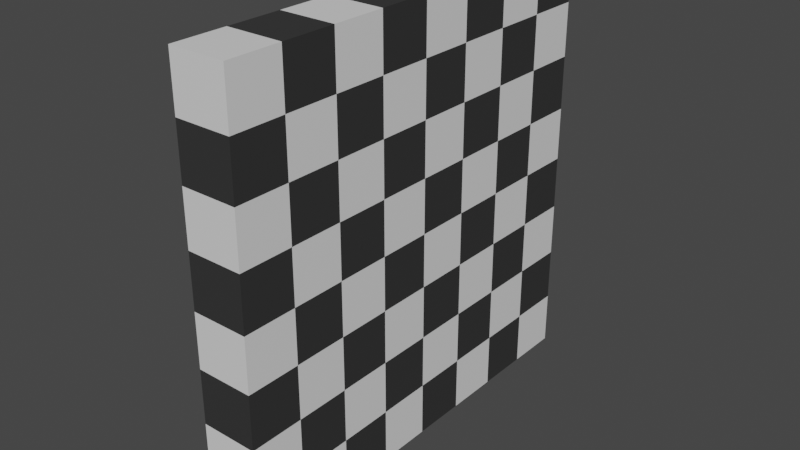 # Source: wall.blend  (saved by Blender 3.6.11; exported with 4.5.12 LTS)
import bpy
from mathutils import Matrix  # noqa: F401  (used for matrix-valued properties, if any)

bpy.ops.wm.read_factory_settings(use_empty=True)
scene = bpy.context.scene
scene.name = 'Scene'

# ---- collections
col_collection = bpy.data.collections.new('Collection'); scene.collection.children.link(col_collection)

# ---- materials (node trees are filled in below, after node groups)
mat_material_005 = bpy.data.materials.new('Material.005')
mat_material_005.use_transparent_shadow = False
mat_material_004 = bpy.data.materials.new('Material.004')
mat_material_004.use_transparent_shadow = False

# ---- material node trees
mat_material_005.use_nodes = True; mat_material_005.node_tree.nodes.clear()
_N = mat_material_005.node_tree.nodes; _L = mat_material_005.node_tree.links
n0 = _N.new('ShaderNodeBsdfPrincipled'); n0.name = 'Principled BSDF'; n0.location = (10, 300)
n0.distribution = 'GGX'
n0.subsurface_method = 'RANDOM_WALK_SKIN'
n0.inputs[0].default_value = (0.03411, 0.03411, 0.03411, 1.0)
n0.inputs[3].default_value = 1.45
n0.inputs[27].default_value = (0.0, 0.0, 0.0, 1.0)
n0.inputs[28].default_value = 1.0
n1 = _N.new('ShaderNodeOutputMaterial'); n1.name = 'Material Output'; n1.location = (300, 300)
_L.new(n0.outputs[0], n1.inputs[0])
n1.is_active_output = True
mat_material_004.use_nodes = True; mat_material_004.node_tree.nodes.clear()
_N = mat_material_004.node_tree.nodes; _L = mat_material_004.node_tree.links
n0 = _N.new('ShaderNodeBsdfPrincipled'); n0.name = 'Principled BSDF'; n0.location = (10, 300)
n0.distribution = 'GGX'
n0.subsurface_method = 'RANDOM_WALK_SKIN'
n0.inputs[3].default_value = 1.45
n0.inputs[27].default_value = (0.0, 0.0, 0.0, 1.0)
n0.inputs[28].default_value = 1.0
n1 = _N.new('ShaderNodeOutputMaterial'); n1.name = 'Material Output'; n1.location = (300, 300)
_L.new(n0.outputs[0], n1.inputs[0])
n1.is_active_output = True

# ---- world
world_world = bpy.data.worlds.new('World'); scene.world = world_world
world_world.use_nodes = True; world_world.node_tree.nodes.clear()
_N = world_world.node_tree.nodes; _L = world_world.node_tree.links
n0 = _N.new('ShaderNodeOutputWorld'); n0.name = 'World Output'; n0.location = (300, 300)
n1 = _N.new('ShaderNodeBackground'); n1.name = 'Background'; n1.location = (10, 300)
n1.inputs[0].default_value = (0.05088, 0.05088, 0.05088, 1.0)
_L.new(n1.outputs[0], n0.inputs[0])
n0.is_active_output = True
world_world.color = (0.05088, 0.05088, 0.05088)
world_world.use_sun_shadow = False
world_world.sun_shadow_jitter_overblur = 0.0

# ---- meshes
me_plane_001 = bpy.data.meshes.new('Plane.001')
me_plane_001.from_pydata([(0.5, -0.25, 0.0), (0.75, 0.0, 0.0), (-0.25, 0.0, 0.0), (0.0, -0.75, 0.0), (0.0, 0.25, 0.0), (0.75, 1.0, 0.0), (1.0, -0.75, 0.0), (-0.75, -1.0, 0.0), (-1.0, 0.75, 0.0), (-0.25, 1.0, 0.0), (1.0, 0.25, 0.0), (0.25, -1.0, 0.0), (-1.0, -0.25, 0.0), (0.25, 0.0, 0.0), (-0.75, 0.0, 0.0), (0.0, -0.25, 0.0), (0.0, 0.75, 0.0), (0.25, 1.0, 0.0), (1.0, -0.25, 0.0), (-0.25, -1.0, 0.0), (-1.0, 0.25, 0.0), (-0.75, 1.0, 0.0), (1.0, 0.75, 0.0), (0.75, -1.0, 0.0), (-1.0, -0.75, 0.0), (-1.0, -1.0, 0.0), (1.0, -1.0, 0.0), (-1.0, 1.0, 0.0), (1.0, 1.0, 0.0), (-1.0, 0.0, 0.0), (0.0, -1.0, 0.0), (1.0, 0.0, 0.0), (0.0, 1.0, 0.0), (0.0, 0.0, 0.0), (-1.0, -0.5, 0.0), (0.5, -1.0, 0.0), (1.0, 0.5, 0.0), (-0.5, 1.0, 0.0), (-1.0, 0.5, 0.0), (-0.5, -1.0, 0.0), (1.0, -0.5, 0.0), (0.5, 1.0, 0.0), (0.0, 0.5, 0.0), (0.0, -0.5, 0.0), (-0.5, 0.0, 0.0), (0.5, 0.0, 0.0), (0.5, -0.5, 0.0), (-0.5, -0.5, 0.0), (-0.5, 0.5, 0.0), (0.5, 0.5, 0.0), (0.5, -0.75, 0.0), (0.25, -0.5, 0.0), (0.75, -0.5, 0.0), (-0.5, -0.25, 0.0), (-0.5, -0.75, 0.0), (-0.75, -0.5, 0.0), (-0.25, -0.5, 0.0), (-0.5, 0.75, 0.0), (-0.5, 0.25, 0.0), (-0.75, 0.5, 0.0), (-0.25, 0.5, 0.0), (0.5, 0.75, 0.0), (0.5, 0.25, 0.0), (0.25, 0.5, 0.0), (0.75, 0.5, 0.0), (0.75, 0.25, 0.0), (0.25, 0.25, 0.0), (0.25, 0.75, 0.0), (-0.25, 0.25, 0.0), (-0.75, 0.25, 0.0), (-0.75, 0.75, 0.0), (-0.25, -0.75, 0.0), (-0.75, -0.75, 0.0), (-0.75, -0.25, 0.0), (0.75, -0.75, 0.0), (0.25, -0.75, 0.0), (0.25, -0.25, 0.0), (0.75, -0.25, 0.0), (-0.25, -0.25, 0.0), (-0.25, 0.75, 0.0), (0.75, 0.75, 0.0), (1.0, 0.5, 0.0), (-0.5, -1.0, 0.0), (1.0, -0.5, 0.0), (0.5, -1.0, 0.0), (1.0, 0.0, 0.0), (0.0, -1.0, 0.0), (1.0, 1.0, 0.0), (0.75, 1.0, 0.0), (1.0, -1.0, 0.0), (1.0, -0.75, 0.0), (-1.0, -1.0, 0.0), (-0.75, -1.0, 0.0), (-1.0, 1.0, 0.0), (-1.0, 0.75, 0.0), (0.0, 1.0, 0.0), (-0.25, 1.0, 0.0), (1.0, 0.25, 0.0), (0.25, -1.0, 0.0), (-1.0, 0.0, 0.0), (-1.0, -0.25, 0.0), (0.5, 1.0, 0.0), (0.25, 1.0, 0.0), (1.0, -0.25, 0.0), (-0.25, -1.0, 0.0), (-1.0, 0.5, 0.0), (-1.0, 0.25, 0.0), (-0.5, 1.0, 0.0), (-0.75, 1.0, 0.0), (1.0, 0.75, 0.0), (0.75, -1.0, 0.0), (-1.0, -0.5, 0.0), (-1.0, -0.75, 0.0), (1.0, 0.5, 2.0), (0.75, 0.5, 2.0), (0.5, 0.5, 2.0), (0.25, 0.5, 2.0), (0.5, 0.0, 2.0), (0.5, 0.25, 2.0), (0.5, 0.75, 2.0), (0.0, 0.5, 2.0), (-0.25, 0.5, 2.0), (-0.5, 0.5, 2.0), (-0.75, 0.5, 2.0), (-0.5, 0.0, 2.0), (-0.5, 0.25, 2.0), (-0.5, 0.75, 2.0), (0.0, -0.5, 2.0), (-0.25, -0.5, 2.0), (-0.5, -0.5, 2.0), (-0.75, -0.5, 2.0), (-0.5, -1.0, 2.0), (-0.5, -0.75, 2.0), (-0.5, -0.25, 2.0), (1.0, -0.5, 2.0), (0.75, -0.5, 2.0), (0.5, -0.5, 2.0), (0.25, -0.5, 2.0), (0.5, -1.0, 2.0), (0.5, -0.75, 2.0), (0.5, -0.25, 2.0), (1.0, 0.0, 2.0), (0.75, 0.0, 2.0), (0.0, 0.0, 2.0), (-0.25, 0.0, 2.0), (0.0, -1.0, 2.0), (0.0, -0.75, 2.0), (0.0, 0.25, 2.0), (1.0, 1.0, 2.0), (0.75, 1.0, 2.0), (1.0, -1.0, 2.0), (1.0, -0.75, 2.0), (-1.0, -1.0, 2.0), (-0.75, -1.0, 2.0), (-1.0, 1.0, 2.0), (-1.0, 0.75, 2.0), (0.0, 1.0, 2.0), (-0.25, 1.0, 2.0), (1.0, 0.25, 2.0), (0.25, -1.0, 2.0), (-1.0, 0.0, 2.0), (-1.0, -0.25, 2.0), (0.25, 0.0, 2.0), (-0.75, 0.0, 2.0), (0.0, -0.25, 2.0), (0.0, 0.75, 2.0), (0.5, 1.0, 2.0), (0.25, 1.0, 2.0), (1.0, -0.25, 2.0), (-0.25, -1.0, 2.0), (-1.0, 0.5, 2.0), (-1.0, 0.25, 2.0), (-0.5, 1.0, 2.0), (-0.75, 1.0, 2.0), (1.0, 0.75, 2.0), (0.75, -1.0, 2.0), (-1.0, -0.5, 2.0), (-1.0, -0.75, 2.0), (0.75, 0.25, 2.0), (0.25, 0.25, 2.0), (0.25, 0.75, 2.0), (-0.25, 0.25, 2.0), (-0.75, 0.25, 2.0), (-0.75, 0.75, 2.0), (-0.25, -0.75, 2.0), (-0.75, -0.75, 2.0), (-0.75, -0.25, 2.0), (0.75, -0.75, 2.0), (0.25, -0.75, 2.0), (0.25, -0.25, 2.0), (0.75, -0.25, 2.0), (-0.25, -0.25, 2.0), (-0.25, 0.75, 2.0), (0.75, 0.75, 2.0)], [], [(8, 27, 21, 70), (14, 69, 58, 44), (29, 20, 69, 14), (20, 38, 59, 69), (2, 68, 4, 33), (44, 58, 68, 2), (58, 48, 60, 68), (63, 67, 61, 49), (42, 16, 67, 63), (16, 32, 17, 67), (13, 66, 62, 45), (33, 4, 66, 13), (4, 42, 63, 66), (1, 65, 10, 31), (45, 62, 65, 1), (62, 49, 64, 65), (80, 5, 28, 22), (79, 9, 32, 16), (78, 2, 33, 15), (77, 1, 31, 18), (76, 13, 45, 0), (75, 51, 46, 50), (74, 52, 40, 6), (73, 14, 44, 53), (72, 55, 47, 54), (71, 56, 43, 3), (70, 21, 37, 57), (69, 59, 48, 58), (68, 60, 42, 4), (67, 17, 41, 61), (66, 63, 49, 62), (65, 64, 36, 10), (38, 8, 70, 59), (59, 70, 57, 48), (54, 47, 56, 71), (39, 54, 71, 19), (19, 71, 3, 30), (24, 34, 55, 72), (25, 24, 72, 7), (7, 72, 54, 39), (12, 29, 14, 73), (34, 12, 73, 55), (55, 73, 53, 47), (50, 46, 52, 74), (35, 50, 74, 23), (23, 74, 6, 26), (3, 43, 51, 75), (30, 3, 75, 11), (11, 75, 50, 35), (15, 33, 13, 76), (43, 15, 76, 51), (51, 76, 0, 46), (0, 45, 1, 77), (46, 0, 77, 52), (52, 77, 18, 40), (53, 44, 2, 78), (47, 53, 78, 56), (56, 78, 15, 43), (57, 37, 9, 79), (48, 57, 79, 60), (60, 79, 16, 42), (61, 41, 5, 80), (49, 61, 80, 64), (64, 80, 22, 36), (97, 81, 113, 158), (99, 100, 161, 160), (112, 91, 152, 177), (98, 84, 138, 159), (86, 98, 159, 145), (111, 112, 177, 176), (100, 111, 176, 161), (85, 97, 158, 141), (84, 110, 175, 138), (95, 96, 157, 156), (81, 109, 174, 113), (93, 94, 155, 154), (107, 108, 173, 172), (91, 92, 153, 152), (105, 106, 171, 170), (89, 90, 151, 150), (82, 104, 169, 131), (102, 95, 156, 167), (87, 88, 149, 148), (83, 103, 168, 134), (103, 85, 141, 168), (88, 101, 166, 149), (101, 102, 167, 166), (104, 86, 145, 169), (90, 83, 134, 151), (106, 99, 160, 171), (92, 82, 131, 153), (108, 93, 154, 173), (94, 105, 170, 155), (109, 87, 148, 174), (96, 107, 172, 157), (110, 89, 150, 175), (37, 21, 108, 107), (27, 8, 94, 93), (36, 22, 109, 81), (32, 9, 96, 95), (35, 23, 110, 84), (31, 10, 97, 85), (12, 34, 111, 100), (34, 24, 112, 111), (30, 11, 98, 86), (11, 35, 84, 98), (24, 25, 91, 112), (29, 12, 100, 99), (10, 36, 81, 97), (23, 26, 89, 110), (9, 37, 107, 96), (22, 28, 87, 109), (8, 38, 105, 94), (21, 27, 93, 108), (7, 39, 82, 92), (20, 29, 99, 106), (6, 40, 83, 90), (19, 30, 86, 104), (41, 17, 102, 101), (5, 41, 101, 88), (18, 31, 85, 103), (40, 18, 103, 83), (28, 5, 88, 87), (17, 32, 95, 102), (39, 19, 104, 82), (26, 6, 90, 89), (38, 20, 106, 105), (25, 7, 92, 91), (155, 183, 173, 154), (163, 124, 125, 182), (160, 163, 182, 171), (171, 182, 123, 170), (144, 143, 147, 181), (124, 144, 181, 125), (125, 181, 121, 122), (116, 115, 119, 180), (120, 116, 180, 165), (165, 180, 167, 156), (162, 117, 118, 179), (143, 162, 179, 147), (147, 179, 116, 120), (142, 141, 158, 178), (117, 142, 178, 118), (118, 178, 114, 115), (193, 174, 148, 149), (192, 165, 156, 157), (191, 164, 143, 144), (190, 168, 141, 142), (189, 140, 117, 162), (188, 139, 136, 137), (187, 151, 134, 135), (186, 133, 124, 163), (185, 132, 129, 130), (184, 146, 127, 128), (183, 126, 172, 173), (182, 125, 122, 123), (181, 147, 120, 121), (180, 119, 166, 167), (179, 118, 115, 116), (178, 158, 113, 114), (170, 123, 183, 155), (123, 122, 126, 183), (132, 184, 128, 129), (131, 169, 184, 132), (169, 145, 146, 184), (177, 185, 130, 176), (152, 153, 185, 177), (153, 131, 132, 185), (161, 186, 163, 160), (176, 130, 186, 161), (130, 129, 133, 186), (139, 187, 135, 136), (138, 175, 187, 139), (175, 150, 151, 187), (146, 188, 137, 127), (145, 159, 188, 146), (159, 138, 139, 188), (164, 189, 162, 143), (127, 137, 189, 164), (137, 136, 140, 189), (140, 190, 142, 117), (136, 135, 190, 140), (135, 134, 168, 190), (133, 191, 144, 124), (129, 128, 191, 133), (128, 127, 164, 191), (126, 192, 157, 172), (122, 121, 192, 126), (121, 120, 165, 192), (119, 193, 149, 166), (115, 114, 193, 119), (114, 113, 174, 193)])
me_plane_001.polygons.foreach_set('material_index', [1, 1, 2, 1, 1, 2, 1, 1, 2, 1, 1, 2, 1, 1, 2, 1, 2, 2, 2, 2, 2, 2, 2, 2, 2, 2, 2, 2, 2, 2, 2, 2, 2, 1, 1, 2, 1, 1, 2, 1, 1, 2, 1, 1, 2, 1, 1, 2, 1, 1, 2, 1, 1, 2, 1, 1, 2, 1, 1, 2, 1, 1, 2, 1, 2, 1, 2, 1, 2, 1, 2, 1, 2, 2, 1, 1, 2, 2, 1, 1, 2, 1, 2, 1, 2, 1, 2, 1, 2, 2, 1, 1, 2, 2, 1, 1, 2, 1, 1, 2, 2, 1, 2, 1, 2, 1, 2, 1, 2, 1, 1, 2, 2, 1, 1, 2, 2, 1, 2, 1, 2, 1, 2, 1, 2, 1, 1, 2, 1, 1, 2, 1, 1, 2, 1, 1, 2, 1, 1, 2, 1, 1, 2, 1, 2, 2, 2, 2, 2, 2, 2, 2, 2, 2, 2, 2, 2, 2, 2, 2, 2, 1, 1, 2, 1, 1, 2, 1, 1, 2, 1, 1, 2, 1, 1, 2, 1, 1, 2, 1, 1, 2, 1, 1, 2, 1, 1, 2, 1, 1, 2, 1])
_k = set([(0, 45), (0, 46), (1, 31), (1, 45), (2, 33), (2, 44), (3, 30), (3, 43), (4, 33), (4, 42), (5, 28), (5, 41), (6, 26), (6, 40), (7, 25), (7, 39), (8, 27), (8, 38), (9, 32), (9, 37), (10, 31), (10, 36), (11, 30), (11, 35), (12, 29), (12, 34), (13, 33), (13, 45), (14, 29), (14, 44), (15, 33), (15, 43), (16, 32), (16, 42), (17, 32), (17, 41), (18, 31), (18, 40), (19, 30), (19, 39), (20, 29), (20, 38), (21, 27), (21, 37), (22, 28), (22, 36), (23, 26), (23, 35), (24, 25), (24, 34), (29, 99), (30, 86), (31, 85), (32, 95), (34, 55), (34, 111), (35, 50), (35, 84), (36, 64), (36, 81), (37, 57), (37, 107), (38, 59), (38, 105), (39, 54), (39, 82), (40, 52), (40, 83), (41, 61), (41, 101), (42, 60), (42, 63), (43, 51), (43, 56), (44, 53), (44, 58), (45, 62), (46, 50), (46, 51), (46, 52), (47, 53), (47, 54), (47, 55), (47, 56), (48, 57), (48, 58), (48, 59), (48, 60), (49, 61), (49, 62), (49, 63), (49, 64), (81, 97), (81, 109), (81, 113), (82, 92), (82, 104), (82, 131), (83, 90), (83, 103), (83, 134), (84, 98), (84, 110), (84, 138), (85, 97), (85, 103), (85, 141), (86, 98), (86, 104), (86, 145), (87, 88), (87, 109), (88, 101), (89, 90), (89, 110), (91, 92), (91, 112), (93, 94), (93, 108), (94, 105), (95, 96), (95, 102), (95, 156), (96, 107), (99, 100), (99, 106), (99, 160), (100, 111), (101, 102), (101, 166), (105, 106), (105, 170), (107, 108), (107, 172), (111, 112), (111, 176), (113, 114), (113, 158), (113, 174), (114, 115), (115, 116), (115, 118), (115, 119), (116, 120), (117, 118), (117, 140), (117, 142), (117, 162), (119, 166), (120, 121), (120, 147), (120, 165), (121, 122), (122, 123), (122, 125), (122, 126), (123, 170), (124, 125), (124, 133), (124, 144), (124, 163), (126, 172), (127, 128), (127, 137), (127, 146), (127, 164), (128, 129), (129, 130), (129, 132), (129, 133), (130, 176), (131, 132), (131, 153), (131, 169), (134, 135), (134, 151), (134, 168), (135, 136), (136, 137), (136, 139), (136, 140), (138, 139), (138, 159), (138, 175), (141, 142), (141, 158), (141, 168), (143, 144), (143, 147), (143, 162), (143, 164), (145, 146), (145, 159), (145, 169), (148, 149), (148, 174), (149, 166), (150, 151), (150, 175), (152, 153), (152, 177), (154, 155), (154, 173), (155, 170), (156, 157), (156, 165), (156, 167), (157, 172), (160, 161), (160, 163), (160, 171), (161, 176), (166, 167), (170, 171), (172, 173), (176, 177)])
me_plane_001.attributes.new('sharp_edge', 'BOOLEAN', 'EDGE').data.foreach_set('value', [ (min(e.vertices), max(e.vertices)) in _k for e in me_plane_001.edges])
_uv = me_plane_001.uv_layers.new(name='UVMap')
_uv.uv.foreach_set('vector', [0.0, 0.875, 0.0, 1.0, 0.125, 1.0, 0.125, 0.875, 0.125, 0.5, 0.125, 0.625, 0.25, 0.625, 0.25, 0.5, 0.0, 0.5, 0.0, 0.625, 0.125, 0.625, 0.125, 0.5, 0.0, 0.625, 0.0, 0.75, 0.125, 0.75, 0.125, 0.625, 0.375, 0.5, 0.375, 0.625, 0.5, 0.625, 0.5, 0.5, 0.25, 0.5, 0.25, 0.625, 0.375, 0.625, 0.375, 0.5, 0.25, 0.625, 0.25, 0.75, 0.375, 0.75, 0.375, 0.625, 0.625, 0.75, 0.625, 0.875, 0.75, 0.875, 0.75, 0.75, 0.5, 0.75, 0.5, 0.875, 0.625, 0.875, 0.625, 0.75, 0.5, 0.875, 0.5, 1.0, 0.625, 1.0, 0.625, 0.875, 0.625, 0.5, 0.625, 0.625, 0.75, 0.625, 0.75, 0.5, 0.5, 0.5, 0.5, 0.625, 0.625, 0.625, 0.625, 0.5, 0.5, 0.625, 0.5, 0.75, 0.625, 0.75, 0.625, 0.625, 0.875, 0.5, 0.875, 0.625, 1.0, 0.625, 1.0, 0.5, 0.75, 0.5, 0.75, 0.625, 0.875, 0.625, 0.875, 0.5, 0.75, 0.625, 0.75, 0.75, 0.875, 0.75, 0.875, 0.625, 0.875, 0.875, 0.875, 1.0, 1.0, 1.0, 1.0, 0.875, 0.375, 0.875, 0.375, 1.0, 0.5, 1.0, 0.5, 0.875, 0.375, 0.375, 0.375, 0.5, 0.5, 0.5, 0.5, 0.375, 0.875, 0.375, 0.875, 0.5, 1.0, 0.5, 1.0, 0.375, 0.625, 0.375, 0.625, 0.5, 0.75, 0.5, 0.75, 0.375, 0.625, 0.125, 0.625, 0.25, 0.75, 0.25, 0.75, 0.125, 0.875, 0.125, 0.875, 0.25, 1.0, 0.25, 1.0, 0.125, 0.125, 0.375, 0.125, 0.5, 0.25, 0.5, 0.25, 0.375, 0.125, 0.125, 0.125, 0.25, 0.25, 0.25, 0.25, 0.125, 0.375, 0.125, 0.375, 0.25, 0.5, 0.25, 0.5, 0.125, 0.125, 0.875, 0.125, 1.0, 0.25, 1.0, 0.25, 0.875, 0.125, 0.625, 0.125, 0.75, 0.25, 0.75, 0.25, 0.625, 0.375, 0.625, 0.375, 0.75, 0.5, 0.75, 0.5, 0.625, 0.625, 0.875, 0.625, 1.0, 0.75, 1.0, 0.75, 0.875, 0.625, 0.625, 0.625, 0.75, 0.75, 0.75, 0.75, 0.625, 0.875, 0.625, 0.875, 0.75, 1.0, 0.75, 1.0, 0.625, 0.0, 0.75, 0.0, 0.875, 0.125, 0.875, 0.125, 0.75, 0.125, 0.75, 0.125, 0.875, 0.25, 0.875, 0.25, 0.75, 0.25, 0.125, 0.25, 0.25, 0.375, 0.25, 0.375, 0.125, 0.25, 0.0, 0.25, 0.125, 0.375, 0.125, 0.375, 0.0, 0.375, 0.0, 0.375, 0.125, 0.5, 0.125, 0.5, 0.0, 0.0, 0.125, 0.0, 0.25, 0.125, 0.25, 0.125, 0.125, 0.0, 0.0, 0.0, 0.125, 0.125, 0.125, 0.125, 0.0, 0.125, 0.0, 0.125, 0.125, 0.25, 0.125, 0.25, 0.0, 0.0, 0.375, 0.0, 0.5, 0.125, 0.5, 0.125, 0.375, 0.0, 0.25, 0.0, 0.375, 0.125, 0.375, 0.125, 0.25, 0.125, 0.25, 0.125, 0.375, 0.25, 0.375, 0.25, 0.25, 0.75, 0.125, 0.75, 0.25, 0.875, 0.25, 0.875, 0.125, 0.75, 0.0, 0.75, 0.125, 0.875, 0.125, 0.875, 0.0, 0.875, 0.0, 0.875, 0.125, 1.0, 0.125, 1.0, 0.0, 0.5, 0.125, 0.5, 0.25, 0.625, 0.25, 0.625, 0.125, 0.5, 0.0, 0.5, 0.125, 0.625, 0.125, 0.625, 0.0, 0.625, 0.0, 0.625, 0.125, 0.75, 0.125, 0.75, 0.0, 0.5, 0.375, 0.5, 0.5, 0.625, 0.5, 0.625, 0.375, 0.5, 0.25, 0.5, 0.375, 0.625, 0.375, 0.625, 0.25, 0.625, 0.25, 0.625, 0.375, 0.75, 0.375, 0.75, 0.25, 0.75, 0.375, 0.75, 0.5, 0.875, 0.5, 0.875, 0.375, 0.75, 0.25, 0.75, 0.375, 0.875, 0.375, 0.875, 0.25, 0.875, 0.25, 0.875, 0.375, 1.0, 0.375, 1.0, 0.25, 0.25, 0.375, 0.25, 0.5, 0.375, 0.5, 0.375, 0.375, 0.25, 0.25, 0.25, 0.375, 0.375, 0.375, 0.375, 0.25, 0.375, 0.25, 0.375, 0.375, 0.5, 0.375, 0.5, 0.25, 0.25, 0.875, 0.25, 1.0, 0.375, 1.0, 0.375, 0.875, 0.25, 0.75, 0.25, 0.875, 0.375, 0.875, 0.375, 0.75, 0.375, 0.75, 0.375, 0.875, 0.5, 0.875, 0.5, 0.75, 0.75, 0.875, 0.75, 1.0, 0.875, 1.0, 0.875, 0.875, 0.75, 0.75, 0.75, 0.875, 0.875, 0.875, 0.875, 0.75, 0.875, 0.75, 0.875, 0.875, 1.0, 0.875, 1.0, 0.75, 1.0, 0.625, 1.0, 0.75, 1.0, 0.75, 1.0, 0.625, 0.0, 0.5, 0.0, 0.375, 0.0, 0.375, 0.0, 0.5, 0.0, 0.125, 0.0, 0.0, 0.0, 0.0, 0.0, 0.125, 0.625, 0.0, 0.75, 0.0, 0.75, 0.0, 0.625, 0.0, 0.5, 0.0, 0.625, 0.0, 0.625, 0.0, 0.5, 0.0, 0.0, 0.25, 0.0, 0.125, 0.0, 0.125, 0.0, 0.25, 0.0, 0.375, 0.0, 0.25, 0.0, 0.25, 0.0, 0.375, 1.0, 0.5, 1.0, 0.625, 1.0, 0.625, 1.0, 0.5, 0.75, 0.0, 0.875, 0.0, 0.875, 0.0, 0.75, 0.0, 0.5, 1.0, 0.375, 1.0, 0.375, 1.0, 0.5, 1.0, 1.0, 0.75, 1.0, 0.875, 1.0, 0.875, 1.0, 0.75, 0.0, 1.0, 0.0, 0.875, 0.0, 0.875, 0.0, 1.0, 0.25, 1.0, 0.125, 1.0, 0.125, 1.0, 0.25, 1.0, 0.0, 0.0, 0.125, 0.0, 0.125, 0.0, 0.0, 0.0, 0.0, 0.75, 0.0, 0.625, 0.0, 0.625, 0.0, 0.75, 1.0, 0.0, 1.0, 0.125, 1.0, 0.125, 1.0, 0.0, 0.25, 0.0, 0.375, 0.0, 0.375, 0.0, 0.25, 0.0, 0.625, 1.0, 0.5, 1.0, 0.5, 1.0, 0.625, 1.0, 1.0, 1.0, 0.875, 1.0, 0.875, 1.0, 1.0, 1.0, 1.0, 0.25, 1.0, 0.375, 1.0, 0.375, 1.0, 0.25, 1.0, 0.375, 1.0, 0.5, 1.0, 0.5, 1.0, 0.375, 0.875, 1.0, 0.75, 1.0, 0.75, 1.0, 0.875, 1.0, 0.75, 1.0, 0.625, 1.0, 0.625, 1.0, 0.75, 1.0, 0.375, 0.0, 0.5, 0.0, 0.5, 0.0, 0.375, 0.0, 1.0, 0.125, 1.0, 0.25, 1.0, 0.25, 1.0, 0.125, 0.0, 0.625, 0.0, 0.5, 0.0, 0.5, 0.0, 0.625, 0.125, 0.0, 0.25, 0.0, 0.25, 0.0, 0.125, 0.0, 0.125, 1.0, 0.0, 1.0, 0.0, 1.0, 0.125, 1.0, 0.0, 0.875, 0.0, 0.75, 0.0, 0.75, 0.0, 0.875, 1.0, 0.875, 1.0, 1.0, 1.0, 1.0, 1.0, 0.875, 0.375, 1.0, 0.25, 1.0, 0.25, 1.0, 0.375, 1.0, 0.875, 0.0, 1.0, 0.0, 1.0, 0.0, 0.875, 0.0, 0.25, 1.0, 0.125, 1.0, 0.125, 1.0, 0.25, 1.0, 0.0, 1.0, 0.0, 0.875, 0.0, 0.875, 0.0, 1.0, 1.0, 0.75, 1.0, 0.875, 1.0, 0.875, 1.0, 0.75, 0.5, 1.0, 0.375, 1.0, 0.375, 1.0, 0.5, 1.0, 0.75, 0.0, 0.875, 0.0, 0.875, 0.0, 0.75, 0.0, 1.0, 0.5, 1.0, 0.625, 1.0, 0.625, 1.0, 0.5, 0.0, 0.375, 0.0, 0.25, 0.0, 0.25, 0.0, 0.375, 0.0, 0.25, 0.0, 0.125, 0.0, 0.125, 0.0, 0.25, 0.5, 0.0, 0.625, 0.0, 0.625, 0.0, 0.5, 0.0, 0.625, 0.0, 0.75, 0.0, 0.75, 0.0, 0.625, 0.0, 0.0, 0.125, 0.0, 0.0, 0.0, 0.0, 0.0, 0.125, 0.0, 0.5, 0.0, 0.375, 0.0, 0.375, 0.0, 0.5, 1.0, 0.625, 1.0, 0.75, 1.0, 0.75, 1.0, 0.625, 0.875, 0.0, 1.0, 0.0, 1.0, 0.0, 0.875, 0.0, 0.375, 1.0, 0.25, 1.0, 0.25, 1.0, 0.375, 1.0, 1.0, 0.875, 1.0, 1.0, 1.0, 1.0, 1.0, 0.875, 0.0, 0.875, 0.0, 0.75, 0.0, 0.75, 0.0, 0.875, 0.125, 1.0, 0.0, 1.0, 0.0, 1.0, 0.125, 1.0, 0.125, 0.0, 0.25, 0.0, 0.25, 0.0, 0.125, 0.0, 0.0, 0.625, 0.0, 0.5, 0.0, 0.5, 0.0, 0.625, 1.0, 0.125, 1.0, 0.25, 1.0, 0.25, 1.0, 0.125, 0.375, 0.0, 0.5, 0.0, 0.5, 0.0, 0.375, 0.0, 0.75, 1.0, 0.625, 1.0, 0.625, 1.0, 0.75, 1.0, 0.875, 1.0, 0.75, 1.0, 0.75, 1.0, 0.875, 1.0, 1.0, 0.375, 1.0, 0.5, 1.0, 0.5, 1.0, 0.375, 1.0, 0.25, 1.0, 0.375, 1.0, 0.375, 1.0, 0.25, 1.0, 1.0, 0.875, 1.0, 0.875, 1.0, 1.0, 1.0, 0.625, 1.0, 0.5, 1.0, 0.5, 1.0, 0.625, 1.0, 0.25, 0.0, 0.375, 0.0, 0.375, 0.0, 0.25, 0.0, 1.0, 0.0, 1.0, 0.125, 1.0, 0.125, 1.0, 0.0, 0.0, 0.75, 0.0, 0.625, 0.0, 0.625, 0.0, 0.75, 0.0, 0.0, 0.125, 0.0, 0.125, 0.0, 0.0, 0.0, 0.0, 0.875, 0.125, 0.875, 0.125, 1.0, 0.0, 1.0, 0.125, 0.5, 0.25, 0.5, 0.25, 0.625, 0.125, 0.625, 0.0, 0.5, 0.125, 0.5, 0.125, 0.625, 0.0, 0.625, 0.0, 0.625, 0.125, 0.625, 0.125, 0.75, 0.0, 0.75, 0.375, 0.5, 0.5, 0.5, 0.5, 0.625, 0.375, 0.625, 0.25, 0.5, 0.375, 0.5, 0.375, 0.625, 0.25, 0.625, 0.25, 0.625, 0.375, 0.625, 0.375, 0.75, 0.25, 0.75, 0.625, 0.75, 0.75, 0.75, 0.75, 0.875, 0.625, 0.875, 0.5, 0.75, 0.625, 0.75, 0.625, 0.875, 0.5, 0.875, 0.5, 0.875, 0.625, 0.875, 0.625, 1.0, 0.5, 1.0, 0.625, 0.5, 0.75, 0.5, 0.75, 0.625, 0.625, 0.625, 0.5, 0.5, 0.625, 0.5, 0.625, 0.625, 0.5, 0.625, 0.5, 0.625, 0.625, 0.625, 0.625, 0.75, 0.5, 0.75, 0.875, 0.5, 1.0, 0.5, 1.0, 0.625, 0.875, 0.625, 0.75, 0.5, 0.875, 0.5, 0.875, 0.625, 0.75, 0.625, 0.75, 0.625, 0.875, 0.625, 0.875, 0.75, 0.75, 0.75, 0.875, 0.875, 1.0, 0.875, 1.0, 1.0, 0.875, 1.0, 0.375, 0.875, 0.5, 0.875, 0.5, 1.0, 0.375, 1.0, 0.375, 0.375, 0.5, 0.375, 0.5, 0.5, 0.375, 0.5, 0.875, 0.375, 1.0, 0.375, 1.0, 0.5, 0.875, 0.5, 0.625, 0.375, 0.75, 0.375, 0.75, 0.5, 0.625, 0.5, 0.625, 0.125, 0.75, 0.125, 0.75, 0.25, 0.625, 0.25, 0.875, 0.125, 1.0, 0.125, 1.0, 0.25, 0.875, 0.25, 0.125, 0.375, 0.25, 0.375, 0.25, 0.5, 0.125, 0.5, 0.125, 0.125, 0.25, 0.125, 0.25, 0.25, 0.125, 0.25, 0.375, 0.125, 0.5, 0.125, 0.5, 0.25, 0.375, 0.25, 0.125, 0.875, 0.25, 0.875, 0.25, 1.0, 0.125, 1.0, 0.125, 0.625, 0.25, 0.625, 0.25, 0.75, 0.125, 0.75, 0.375, 0.625, 0.5, 0.625, 0.5, 0.75, 0.375, 0.75, 0.625, 0.875, 0.75, 0.875, 0.75, 1.0, 0.625, 1.0, 0.625, 0.625, 0.75, 0.625, 0.75, 0.75, 0.625, 0.75, 0.875, 0.625, 1.0, 0.625, 1.0, 0.75, 0.875, 0.75, 0.0, 0.75, 0.125, 0.75, 0.125, 0.875, 0.0, 0.875, 0.125, 0.75, 0.25, 0.75, 0.25, 0.875, 0.125, 0.875, 0.25, 0.125, 0.375, 0.125, 0.375, 0.25, 0.25, 0.25, 0.25, 0.0, 0.375, 0.0, 0.375, 0.125, 0.25, 0.125, 0.375, 0.0, 0.5, 0.0, 0.5, 0.125, 0.375, 0.125, 0.0, 0.125, 0.125, 0.125, 0.125, 0.25, 0.0, 0.25, 0.0, 0.0, 0.125, 0.0, 0.125, 0.125, 0.0, 0.125, 0.125, 0.0, 0.25, 0.0, 0.25, 0.125, 0.125, 0.125, 0.0, 0.375, 0.125, 0.375, 0.125, 0.5, 0.0, 0.5, 0.0, 0.25, 0.125, 0.25, 0.125, 0.375, 0.0, 0.375, 0.125, 0.25, 0.25, 0.25, 0.25, 0.375, 0.125, 0.375, 0.75, 0.125, 0.875, 0.125, 0.875, 0.25, 0.75, 0.25, 0.75, 0.0, 0.875, 0.0, 0.875, 0.125, 0.75, 0.125, 0.875, 0.0, 1.0, 0.0, 1.0, 0.125, 0.875, 0.125, 0.5, 0.125, 0.625, 0.125, 0.625, 0.25, 0.5, 0.25, 0.5, 0.0, 0.625, 0.0, 0.625, 0.125, 0.5, 0.125, 0.625, 0.0, 0.75, 0.0, 0.75, 0.125, 0.625, 0.125, 0.5, 0.375, 0.625, 0.375, 0.625, 0.5, 0.5, 0.5, 0.5, 0.25, 0.625, 0.25, 0.625, 0.375, 0.5, 0.375, 0.625, 0.25, 0.75, 0.25, 0.75, 0.375, 0.625, 0.375, 0.75, 0.375, 0.875, 0.375, 0.875, 0.5, 0.75, 0.5, 0.75, 0.25, 0.875, 0.25, 0.875, 0.375, 0.75, 0.375, 0.875, 0.25, 1.0, 0.25, 1.0, 0.375, 0.875, 0.375, 0.25, 0.375, 0.375, 0.375, 0.375, 0.5, 0.25, 0.5, 0.25, 0.25, 0.375, 0.25, 0.375, 0.375, 0.25, 0.375, 0.375, 0.25, 0.5, 0.25, 0.5, 0.375, 0.375, 0.375, 0.25, 0.875, 0.375, 0.875, 0.375, 1.0, 0.25, 1.0, 0.25, 0.75, 0.375, 0.75, 0.375, 0.875, 0.25, 0.875, 0.375, 0.75, 0.5, 0.75, 0.5, 0.875, 0.375, 0.875, 0.75, 0.875, 0.875, 0.875, 0.875, 1.0, 0.75, 1.0, 0.75, 0.75, 0.875, 0.75, 0.875, 0.875, 0.75, 0.875, 0.875, 0.75, 1.0, 0.75, 1.0, 0.875, 0.875, 0.875])
me_plane_001.materials.append(mat_material_005)
me_plane_001.materials.append(mat_material_005)
me_plane_001.materials.append(mat_material_004)
me_plane_001.update()

# ---- objects
ob_plane = bpy.data.objects.new('Plane', me_plane_001)

# ---- transforms, parenting, visibility, modifiers, constraints
ob_plane.location = (0.0, 0.0, 0.0)
ob_plane.rotation_euler = (0.0, 1.571, 0.0)
ob_plane.scale = (100.0, 100.0, 13.0)

# ---- collection membership
col_collection.objects.link(ob_plane)

# ---- scene / render settings (as saved in the file)
scene.frame_start = 1; scene.frame_end = 250; scene.frame_set(1)
scene.render.engine = 'BLENDER_EEVEE_NEXT'
scene.cycles.sampling_pattern = 'TABULATED_SOBOL'
scene.view_settings.view_transform = 'Filmic'
bpy.context.view_layer.update()

# ---- added for rendering (the .blend has no active camera and no usable light): camera, sun
cam_auto = bpy.data.cameras.new('AutoCamera')
cam_auto.lens = 50.0
cam_auto.sensor_width = 36.0
cam_auto.clip_end = 4612.06
ob_auto_camera = bpy.data.objects.new('AutoCamera', cam_auto)
scene.collection.objects.link(ob_auto_camera)
ob_auto_camera.location = (275.796, -315.356, 210.237)
ob_auto_camera.rotation_euler = (1.09748, -7.21219e-08, 0.694738)
scene.camera = ob_auto_camera
light_auto_sun = bpy.data.lights.new('AutoSun', 'SUN')
light_auto_sun.energy = 3.0
light_auto_sun.angle = 0.0523599
ob_auto_sun = bpy.data.objects.new('AutoSun', light_auto_sun)
scene.collection.objects.link(ob_auto_sun)
ob_auto_sun.rotation_euler = (0.872665, 0.174533, 0.523599)
bpy.context.view_layer.update()
